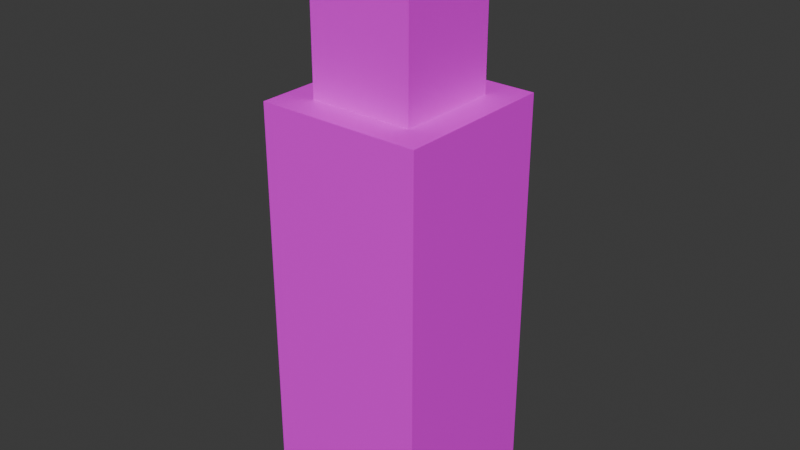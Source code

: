 # Source: dystrybutor_wody.blend  (saved by Blender 4.3.32; exported with 4.5.12 LTS)
import bpy
from mathutils import Matrix  # noqa: F401  (used for matrix-valued properties, if any)

bpy.ops.wm.read_factory_settings(use_empty=True)
scene = bpy.context.scene
scene.name = 'Scene'

# ---- collections
col_collection = bpy.data.collections.new('Collection'); scene.collection.children.link(col_collection)

# ---- images (referenced by path relative to the original .blend; pixels are not part of the script)
import os
ASSET_DIR = os.environ.get("B2B_ASSET_DIR", "")  # directory of the original .blend (textures are referenced by path, not embedded)
HERE = os.path.dirname(os.path.abspath(__file__))  # packed textures are extracted next to this script under _unpacked/

def load_image(name, relpath, width, height, colorspace="sRGB"):
    """Load a texture the original file referenced (path relative to the .blend, or extracted next to this script)."""
    p = next((c for c in (os.path.join(HERE, relpath), os.path.join(ASSET_DIR, relpath)) if relpath and os.path.exists(c)), "")
    if p:
        img = bpy.data.images.load(p, check_existing=True)
        img.name = name
    else:  # same state as the original file: an image datablock whose file is absent (Cycles renders it pink)
        img = bpy.data.images.new(name, width, height)
        img.source = "FILE"
        img.filepath = "//" + (relpath or name)
    img.colorspace_settings.name = colorspace
    return img
img_woda_png = load_image('woda.png', 'do_pomniejszenia/woda.png', 1024, 1024, 'sRGB')

# ---- materials (node trees are filled in below, after node groups)
mat_material = bpy.data.materials.new('Material')
mat_material.alpha_threshold = 0.0
mat_material.roughness = 0.5
mat_material.line_color = (0.0, 0.0, 0.0, 1.0)

# ---- material node trees
mat_material.use_nodes = True; mat_material.node_tree.nodes.clear()
_N = mat_material.node_tree.nodes; _L = mat_material.node_tree.links
n0 = _N.new('ShaderNodeOutputMaterial'); n0.name = 'Material Output'; n0.location = (300, 300)
n1 = _N.new('ShaderNodeBsdfPrincipled'); n1.name = 'Principled BSDF'; n1.location = (10, 300)
n1.inputs[3].default_value = 1.45
n2 = _N.new('ShaderNodeTexImage'); n2.name = 'Image Texture'; n2.location = (-427, 291)
n2.image = img_woda_png
_L.new(n1.outputs[0], n0.inputs[0])
_L.new(n2.outputs[0], n1.inputs[0])
_L.new(n2.outputs[1], n1.inputs[4])
n0.is_active_output = True

# ---- world
world_world = bpy.data.worlds.new('World'); scene.world = world_world
world_world.use_nodes = True; world_world.node_tree.nodes.clear()
_N = world_world.node_tree.nodes; _L = world_world.node_tree.links
n0 = _N.new('ShaderNodeOutputWorld'); n0.name = 'World Output'; n0.location = (300, 300)
n1 = _N.new('ShaderNodeBackground'); n1.name = 'Background'; n1.location = (10, 300)
n1.inputs[0].default_value = (0.05088, 0.05088, 0.05088, 1.0)
_L.new(n1.outputs[0], n0.inputs[0])
n0.is_active_output = True
world_world.color = (0.05088, 0.05088, 0.05088)
world_world.sun_shadow_jitter_overblur = 0.0

# ---- meshes
me_cube = bpy.data.meshes.new('Cube')
me_cube.from_pydata([(0.6362, 0.6362, 5.0), (1.0, 1.0, 0.0), (0.6362, -0.6362, 5.0), (1.0, -1.0, 0.0), (-0.6362, 0.6362, 5.0), (-1.0, 1.0, 0.0), (-0.6362, -0.6362, 5.0), (-1.0, -1.0, 0.0), (1.0, -1.0, 5.0), (-1.0, -1.0, 5.0), (1.0, 1.0, 5.0), (-1.0, 1.0, 5.0), (0.5685, -0.5685, 6.969), (-0.5685, -0.5685, 6.969), (0.5685, 0.5685, 6.969), (-0.5685, 0.5685, 6.969), (1.0, 1.0, 0.25), (-1.0, -1.0, 0.25), (1.0, -1.0, 0.25), (-1.0, 1.0, 0.25), (-1.0, 0.4238, 0.0), (-1.0, -0.4238, 0.0), (1.0, -0.4238, 5.0), (1.0, 0.4238, 5.0), (-1.0, 0.4238, 5.0), (-1.0, -0.4238, 5.0), (1.0, -0.4238, 0.0), (1.0, 0.4238, 0.0), (0.6362, 0.4238, 5.0), (0.6362, -0.4238, 5.0), (-0.6362, 0.4238, 5.0), (-0.6362, -0.4238, 5.0), (0.6362, -0.4238, 7.0), (0.6362, 0.4238, 7.0), (-0.6362, -0.4238, 7.0), (-0.6362, 0.4238, 7.0), (1.0, 0.4238, 0.25), (1.0, -0.4238, 0.25), (-1.0, -0.4238, 0.25), (-1.0, 0.4238, 0.25), (0.4369, -1.0, 0.25), (-0.4369, -1.0, 0.25), (-0.4369, 1.0, 0.25), (0.4369, 1.0, 0.25), (-0.4369, 0.6362, 7.0), (0.4369, 0.6362, 7.0), (0.4369, -0.6362, 7.0), (-0.4369, -0.6362, 7.0), (-0.4369, 0.6362, 5.0), (0.4369, 0.6362, 5.0), (0.4369, -0.6362, 5.0), (-0.4369, -0.6362, 5.0), (0.4369, 1.0, 5.0), (-0.4369, 1.0, 5.0), (-0.4369, -1.0, 0.0), (0.4369, -1.0, 0.0), (-0.4369, -1.0, 5.0), (0.4369, -1.0, 5.0), (-0.4369, 1.0, 0.0), (0.4369, 1.0, 0.0), (-0.4369, -0.4238, 7.0), (0.4369, -0.4238, 7.0), (0.4369, 0.4238, 7.0), (-0.4369, 0.4238, 7.0), (0.4369, -0.4238, 0.0), (-0.4369, -0.4238, 0.0), (-0.4369, 0.4238, 0.0), (0.4369, 0.4238, 0.0), (0.4369, 0.6362, 6.808), (0.4369, 0.6362, 5.192), (-0.4369, 0.6362, 5.192), (-0.4369, 0.6362, 6.808), (-0.4369, -0.6362, 5.192), (-0.4369, -0.6362, 6.808), (0.4369, -0.6362, 6.808), (0.4369, -0.6362, 5.192), (0.6362, -0.4238, 5.192), (0.6362, -0.4238, 6.808), (0.6362, 0.4238, 6.808), (0.6362, 0.4238, 5.192), (-0.6362, 0.4238, 6.808), (-0.6362, 0.4238, 5.192), (-0.6362, -0.4238, 5.192), (-0.6362, -0.4238, 6.808), (-0.6362, 0.6362, 6.808), (-0.6362, 0.6362, 5.192), (-0.6362, -0.6362, 6.808), (-0.6362, -0.6362, 5.192), (0.6362, -0.6362, 5.192), (0.6362, -0.6362, 6.808), (0.6362, 0.6362, 6.808), (0.6362, 0.6362, 5.192)], [], [(83, 34, 35, 80), (18, 8, 57, 40), (6, 31, 25, 9), (29, 2, 8, 22), (0, 28, 23, 10), (14, 45, 62, 33), (64, 26, 3, 55), (16, 10, 23, 36), (17, 9, 25, 38), (4, 48, 53, 11), (50, 75, 72, 51), (2, 29, 76, 88), (49, 0, 10, 52), (44, 15, 35, 63), (5, 19, 42, 58), (28, 79, 76, 29), (21, 65, 54, 7), (41, 56, 9, 17), (34, 60, 63, 35), (26, 37, 18, 3), (48, 4, 85, 70), (1, 16, 36, 27), (30, 4, 11, 24), (37, 22, 8, 18), (20, 39, 19, 5), (39, 24, 11, 19), (31, 82, 81, 30), (39, 20, 21, 38), (37, 26, 27, 36), (4, 30, 81, 85), (65, 21, 20, 66), (30, 24, 25, 31), (29, 22, 23, 28), (22, 37, 36, 23), (26, 64, 67, 27), (24, 39, 38, 25), (89, 77, 32, 12), (7, 17, 38, 21), (61, 32, 33, 62), (59, 1, 27, 67), (54, 41, 17, 7), (5, 58, 66, 20), (43, 52, 10, 16), (6, 51, 72, 87), (32, 61, 46, 12), (60, 34, 13, 47), (48, 70, 69, 49), (2, 50, 57, 8), (51, 6, 9, 56), (59, 43, 16, 1), (19, 11, 53, 42), (51, 56, 57, 50), (86, 73, 47, 13), (41, 54, 55, 40), (65, 66, 67, 64), (49, 52, 53, 48), (0, 49, 69, 91), (59, 67, 66, 58), (56, 41, 40, 57), (61, 62, 63, 60), (43, 59, 58, 42), (44, 63, 62, 45), (60, 47, 46, 61), (52, 43, 42, 53), (64, 55, 54, 65), (3, 18, 40, 55), (50, 2, 88, 75), (90, 68, 45, 14), (71, 84, 15, 44), (28, 0, 91, 79), (84, 80, 35, 15), (78, 90, 14, 33), (83, 86, 13, 34), (78, 33, 32, 77), (74, 89, 12, 46), (74, 46, 47, 73), (31, 6, 87, 82), (71, 68, 69, 70), (68, 90, 91, 69), (73, 86, 87, 72), (83, 80, 81, 82), (86, 83, 82, 87), (89, 74, 75, 88), (90, 78, 79, 91), (74, 73, 72, 75), (80, 84, 85, 81), (77, 89, 88, 76), (78, 77, 76, 79), (84, 71, 70, 85), (71, 44, 45, 68)])
_uv = me_cube.uv_layers.new(name='UVMap')
_uv.uv.foreach_set('vector', [0.937, 0.9525, 0.9374, 0.988, 0.7391, 0.9893, 0.739, 0.9538, 0.2878, 0.04952, 0.2897, 0.9991, 0.3948, 0.9993, 0.393, 0.04975, 0.0727, 0.3111, 0.0727, 0.323, 0.04636, 0.323, 0.04636, 0.2907, 0.1648, 0.323, 0.1648, 0.3111, 0.1912, 0.2907, 0.1912, 0.323, 0.1648, 0.3825, 0.1648, 0.3706, 0.1912, 0.3706, 0.1912, 0.4029, 0.9193, 0.9258, 0.8919, 0.9258, 0.8919, 0.9032, 0.9193, 0.9032, 0.5679, 0.2099, 0.5676, 0.1396, 0.6604, 0.1394, 0.6607, 0.2097, 0.2753, 0.2579, 0.273, 0.9982, 0.1942, 0.9984, 0.1966, 0.2581, 0.1899, 0.3728, 0.1905, 0.5387, 0.1592, 0.5387, 0.1586, 0.3729, 0.0727, 0.3825, 0.08713, 0.3825, 0.08713, 0.4029, 0.04636, 0.4029, 0.9357, 0.6184, 0.9361, 0.6539, 0.7349, 0.6541, 0.7348, 0.6185, 0.6891, 0.6182, 0.7379, 0.6182, 0.738, 0.6538, 0.6891, 0.6538, 0.1504, 0.3825, 0.1648, 0.3825, 0.1912, 0.4029, 0.1504, 0.4029, 0.7718, 0.9258, 0.7444, 0.9258, 0.7444, 0.9032, 0.7718, 0.9032, 0.6604, 0.001345, 0.6606, 0.05119, 0.5556, 0.05178, 0.5554, 0.001945, 0.9327, 0.6184, 0.9332, 0.6539, 0.738, 0.6538, 0.7379, 0.6182, 0.5685, 0.3893, 0.5683, 0.319, 0.661, 0.3188, 0.6613, 0.3891, 0.5562, 0.05011, 0.5579, 0.9997, 0.663, 0.9999, 0.6614, 0.05035, 0.7444, 0.8128, 0.7718, 0.8128, 0.7718, 0.9032, 0.7444, 0.9032, 0.08083, 0.2195, 0.08071, 0.2585, 0.001947, 0.2587, 0.00207, 0.2197, 0.936, 0.6183, 0.9818, 0.6183, 0.9823, 0.6538, 0.9364, 0.6538, 0.2755, 0.219, 0.2753, 0.2579, 0.1966, 0.2581, 0.1967, 0.2192, 0.0727, 0.3706, 0.0727, 0.3825, 0.04636, 0.4029, 0.04636, 0.3706, 0.08071, 0.2585, 0.07837, 0.9988, -0.0003981, 0.999, 0.001947, 0.2587, 0.08119, 0.2188, 0.08126, 0.2503, 0.001799, 0.2503, 0.001725, 0.2188, 0.1126, 0.373, 0.1132, 0.5388, 0.0819, 0.5389, 0.08133, 0.373, 0.9329, 0.6185, 0.9333, 0.654, 0.7381, 0.654, 0.738, 0.6184, 0.08126, 0.2503, 0.08119, 0.2188, 0.1981, 0.2187, 0.1981, 0.2502, 0.08071, 0.2585, 0.08083, 0.2195, 0.1967, 0.2192, 0.1966, 0.2581, 0.6892, 0.6184, 0.738, 0.6184, 0.7381, 0.654, 0.6892, 0.654, 0.5683, 0.319, 0.5685, 0.3893, 0.432, 0.3896, 0.4318, 0.3193, 0.0727, 0.3706, 0.04636, 0.3706, 0.04636, 0.323, 0.0727, 0.323, 0.1648, 0.323, 0.1912, 0.323, 0.1912, 0.3706, 0.1648, 0.3706, 0.07837, 0.9988, 0.08071, 0.2585, 0.1966, 0.2581, 0.1942, 0.9984, 0.5676, 0.1396, 0.5679, 0.2099, 0.4314, 0.2102, 0.4311, 0.1399, 0.1132, 0.5388, 0.1126, 0.373, 0.1586, 0.3729, 0.1592, 0.5387, 0.6895, 0.9539, 0.7392, 0.9537, 0.7393, 0.9893, 0.6896, 0.9895, 0.2775, 0.2186, 0.2776, 0.2501, 0.1981, 0.2502, 0.1981, 0.2187, 0.8919, 0.8128, 0.9193, 0.8128, 0.9193, 0.9032, 0.8919, 0.9032, 0.3386, 0.2104, 0.3383, 0.1401, 0.4311, 0.1399, 0.4314, 0.2102, 0.5561, 0.0001376, 0.5562, 0.05011, 0.6614, 0.05035, 0.6613, 0.0003712, 0.3392, 0.3898, 0.339, 0.3195, 0.4318, 0.3193, 0.432, 0.3896, 0.3927, 0.05272, 0.397, 0.9997, 0.292, 1.0, 0.2877, 0.05332, 0.689, 0.6185, 0.7348, 0.6185, 0.7349, 0.6541, 0.6891, 0.6541, 0.9193, 0.8128, 0.8919, 0.8128, 0.8919, 0.7902, 0.9193, 0.7902, 0.7718, 0.8128, 0.7444, 0.8128, 0.7444, 0.7902, 0.7718, 0.7902, 0.936, 0.6183, 0.9364, 0.6538, 0.7352, 0.6539, 0.7351, 0.6183, 0.1648, 0.3111, 0.1504, 0.3111, 0.1504, 0.2907, 0.1912, 0.2907, 0.08713, 0.3111, 0.0727, 0.3111, 0.04636, 0.2907, 0.08713, 0.2907, 0.3924, 0.002875, 0.3927, 0.05272, 0.2877, 0.05332, 0.2874, 0.003475, 0.6606, 0.05119, 0.6649, 0.9982, 0.5599, 0.9988, 0.5556, 0.05178, 0.08713, 0.3111, 0.08713, 0.2907, 0.1504, 0.2907, 0.1504, 0.3111, 0.6893, 0.9541, 0.7358, 0.9539, 0.7359, 0.9895, 0.6893, 0.9898, 0.5562, 0.05011, 0.5561, 0.0001376, 0.3929, -0.0002249, 0.393, 0.04975, 0.5683, 0.319, 0.4318, 0.3193, 0.4314, 0.2102, 0.5679, 0.2099, 0.1504, 0.3825, 0.1504, 0.4029, 0.08713, 0.4029, 0.08713, 0.3825, 0.6893, 0.6183, 0.7351, 0.6183, 0.7352, 0.6539, 0.6894, 0.6539, 0.3386, 0.2104, 0.4314, 0.2102, 0.4318, 0.3193, 0.339, 0.3195, 0.5579, 0.9997, 0.5562, 0.05011, 0.393, 0.04975, 0.3948, 0.9993, 0.8919, 0.8128, 0.8919, 0.9032, 0.7718, 0.9032, 0.7718, 0.8128, 0.3927, 0.05272, 0.3924, 0.002875, 0.5554, 0.001945, 0.5556, 0.05178, 0.7718, 0.9258, 0.7718, 0.9032, 0.8919, 0.9032, 0.8919, 0.9258, 0.7718, 0.8128, 0.7718, 0.7902, 0.8919, 0.7902, 0.8919, 0.8128, 0.397, 0.9997, 0.3927, 0.05272, 0.5556, 0.05178, 0.5599, 0.9988, 0.5679, 0.2099, 0.6607, 0.2097, 0.661, 0.3188, 0.5683, 0.319, 0.2877, -0.0004586, 0.2878, 0.04952, 0.393, 0.04975, 0.3929, -0.0002249, 0.9357, 0.6184, 0.9815, 0.6184, 0.982, 0.6538, 0.9361, 0.6539, 0.6898, 0.9539, 0.7363, 0.9537, 0.7364, 0.9893, 0.6899, 0.9896, 0.9402, 0.9525, 0.9867, 0.9523, 0.9872, 0.9877, 0.9406, 0.988, 0.9327, 0.6184, 0.9815, 0.6184, 0.9821, 0.6539, 0.9332, 0.6539, 0.6893, 0.9541, 0.739, 0.9538, 0.7391, 0.9893, 0.6894, 0.9897, 0.9372, 0.9529, 0.9868, 0.9527, 0.9873, 0.9882, 0.9376, 0.9884, 0.937, 0.9525, 0.9866, 0.9522, 0.9871, 0.9876, 0.9374, 0.988, 0.9372, 0.9529, 0.9376, 0.9884, 0.7393, 0.9893, 0.7392, 0.9537, 0.9397, 0.9526, 0.9862, 0.9524, 0.9867, 0.9878, 0.9401, 0.9881, 0.9397, 0.9526, 0.9401, 0.9881, 0.7359, 0.9895, 0.7358, 0.9539, 0.9329, 0.6185, 0.9817, 0.6185, 0.9822, 0.6539, 0.9333, 0.654, 0.9402, 0.9525, 0.7363, 0.9537, 0.7352, 0.6539, 0.9364, 0.6538, 0.7363, 0.9537, 0.6898, 0.9539, 0.6894, 0.6539, 0.7352, 0.6539, 0.7358, 0.9539, 0.6893, 0.9541, 0.6891, 0.6541, 0.7349, 0.6541, 0.937, 0.9525, 0.739, 0.9538, 0.7381, 0.654, 0.9333, 0.654, 0.9866, 0.9522, 0.937, 0.9525, 0.9333, 0.654, 0.9822, 0.6539, 0.9862, 0.9524, 0.9397, 0.9526, 0.9361, 0.6539, 0.982, 0.6538, 0.9868, 0.9527, 0.9372, 0.9529, 0.9332, 0.6539, 0.9821, 0.6539, 0.9397, 0.9526, 0.7358, 0.9539, 0.7349, 0.6541, 0.9361, 0.6539, 0.739, 0.9538, 0.6893, 0.9541, 0.6892, 0.654, 0.7381, 0.654, 0.7392, 0.9537, 0.6895, 0.9539, 0.6891, 0.6538, 0.738, 0.6538, 0.9372, 0.9529, 0.7392, 0.9537, 0.738, 0.6538, 0.9332, 0.6539, 0.9867, 0.9523, 0.9402, 0.9525, 0.9364, 0.6538, 0.9823, 0.6538, 0.9402, 0.9525, 0.9406, 0.988, 0.7364, 0.9893, 0.7363, 0.9537])
me_cube.materials.append(mat_material)
me_cube.use_mirror_vertex_groups = False
me_cube.update()

# ---- objects
ob_cube = bpy.data.objects.new('Cube', me_cube)

# ---- transforms, parenting, visibility, modifiers, constraints
ob_cube.location = (0.0, 0.0, 0.0)
ob_cube.lock_rotations_4d = False
ob_cube.empty_display_type = 'ARROWS'
ob_cube.lineart.crease_threshold = 0.0

# ---- collection membership
col_collection.objects.link(ob_cube)

# ---- scene / render settings (as saved in the file)
scene.frame_start = 1; scene.frame_end = 250; scene.frame_set(1)
scene.render.engine = 'BLENDER_EEVEE_NEXT'
bpy.context.view_layer.update()

# ---- added for rendering (the .blend has no active camera and no usable light): camera, sun
cam_auto = bpy.data.cameras.new('AutoCamera')
cam_auto.lens = 50.0
cam_auto.sensor_width = 36.0
cam_auto.clip_end = 1000.0
ob_auto_camera = bpy.data.objects.new('AutoCamera', cam_auto)
scene.collection.objects.link(ob_auto_camera)
ob_auto_camera.location = (6.98529, -8.38235, 9.08823)
ob_auto_camera.rotation_euler = (1.09748, -7.21219e-08, 0.694738)
scene.camera = ob_auto_camera
light_auto_sun = bpy.data.lights.new('AutoSun', 'SUN')
light_auto_sun.energy = 3.0
light_auto_sun.angle = 0.0523599
ob_auto_sun = bpy.data.objects.new('AutoSun', light_auto_sun)
scene.collection.objects.link(ob_auto_sun)
ob_auto_sun.rotation_euler = (0.872665, 0.174533, 0.523599)
bpy.context.view_layer.update()
